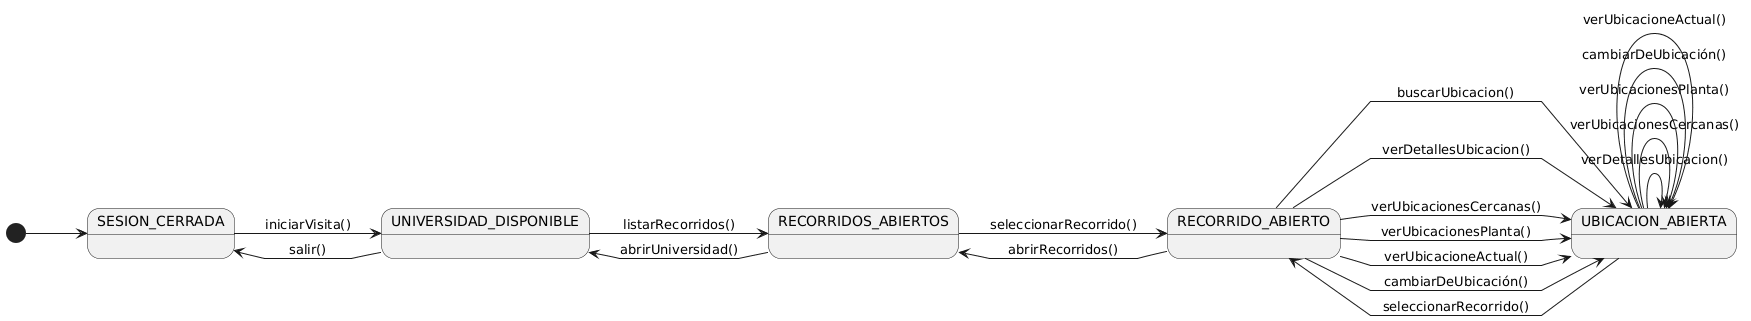

The diagram above was rendered by PlantUML. Its source (embedded in the PNG):
@startuml
left to right direction
skinparam linetype polyline

state "SESION_CERRADA" as NoAuth
state "UNIVERSIDAD_DISPONIBLE" as Universidad
state "RECORRIDOS_ABIERTOS" as ListRecorridos
state "RECORRIDO_ABIERTO" as Recorrido
state "UBICACION_ABIERTA" as Ubicacion


[*] --> NoAuth

' --- Inicio y salida ---
NoAuth --> Universidad : iniciarVisita()
Universidad --> NoAuth : salir()

' --- Recorridos disponibles ---
Universidad --> ListRecorridos : listarRecorridos()
ListRecorridos --> Universidad : abrirUniversidad()

' --- Seleccionar recorrido ---
ListRecorridos --> Recorrido : seleccionarRecorrido()
Recorrido --> ListRecorridos : abrirRecorridos()

' --- Acciones sobre ubicación ---
Recorrido --> Ubicacion : buscarUbicacion()
Recorrido --> Ubicacion : verDetallesUbicacion()
Recorrido --> Ubicacion : verUbicacionesCercanas()
Recorrido --> Ubicacion : verUbicacionesPlanta()
Recorrido --> Ubicacion : verUbicacioneActual()
Recorrido --> Ubicacion : cambiarDeUbicación()


Ubicacion --> Ubicacion : verDetallesUbicacion()
Ubicacion --> Ubicacion : verUbicacionesCercanas()
Ubicacion --> Ubicacion : verUbicacionesPlanta()
Ubicacion --> Ubicacion : cambiarDeUbicación()
Ubicacion --> Ubicacion : verUbicacioneActual()
Ubicacion --> Recorrido :seleccionarRecorrido()
@enduml